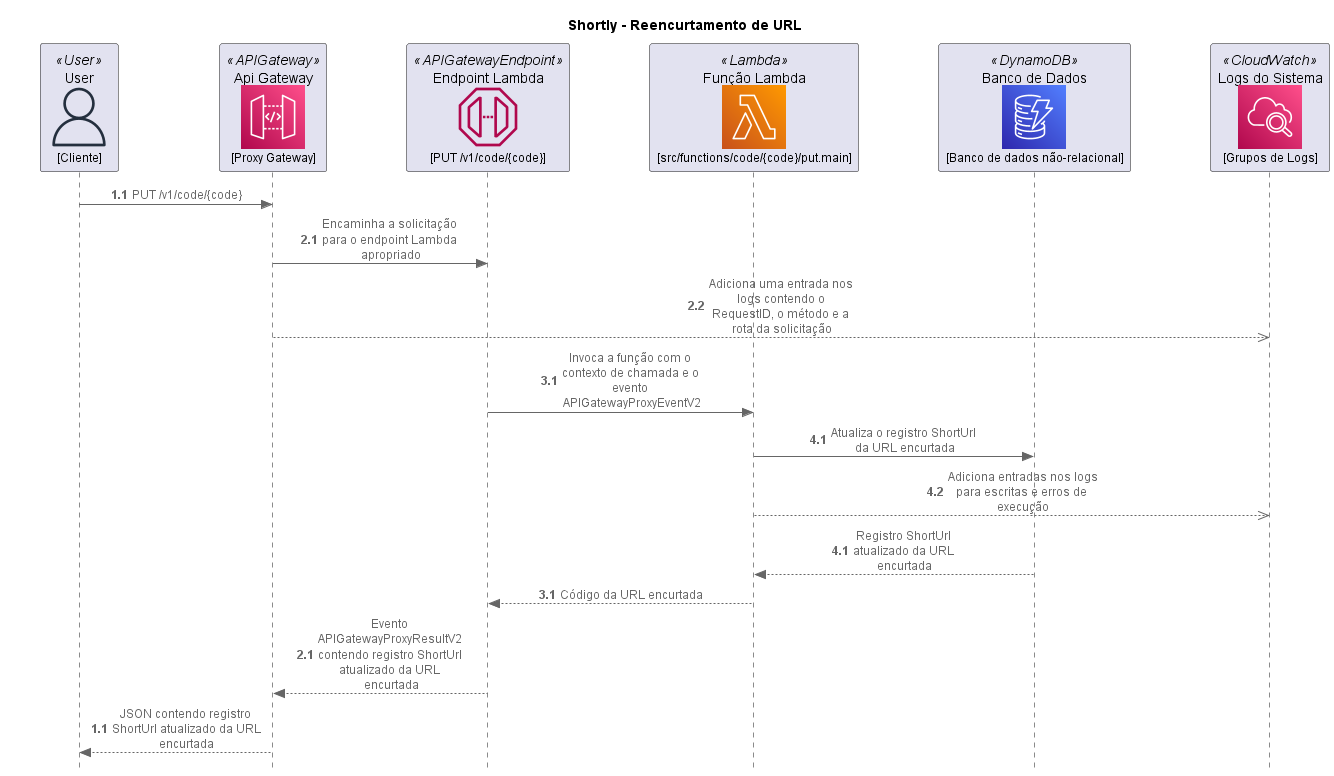

The diagram above was rendered by PlantUML. Its source (embedded in the PNG):
@startuml "AWS Sequence Diagram"

title "Shortly - Reencurtamento de URL"

skinparam participantPadding 35
skinparam style strictuml

!define AWSPUML https://raw.githubusercontent.com/awslabs/aws-icons-for-plantuml/v15.0/dist

!include AWSPUML/AWSCommon.puml
!include AWSPUML/General/User.puml
!include AWSPUML/Compute/Lambda.puml
!include AWSPUML/Database/DynamoDB.puml
!include AWSPUML/ManagementGovernance/CloudWatch.puml
!include AWSPUML/ApplicationIntegration/APIGateway.puml
!include AWSPUML/ApplicationIntegration/APIGatewayEndpoint.puml

'!include AWSPUML/AWSSimplified.puml

UserParticipant(MyUser, "User", "Cliente")
APIGatewayParticipant(MyApiGateway, "Api Gateway", "Proxy Gateway")
APIGatewayEndpointParticipant(MyApiGatewayEndpoint, "Endpoint Lambda", "PUT /v1/code/{code}")
LambdaParticipant(MyLambda, "Função Lambda", "src/functions/code/{code}/put.main")
DynamoDBParticipant(MyDynamoDB, "Banco de Dados", "Banco de dados não-relacional")
CloudWatchParticipant(MyCloudWatch, "Logs do Sistema", "Grupos de Logs")

autonumber 1.1
MyUser -> MyApiGateway : PUT /v1/code/{code}
autonumber 2.1
MyApiGateway -> MyApiGatewayEndpoint : Encaminha a solicitação para o endpoint Lambda apropriado
MyApiGateway -->> MyCloudWatch : Adiciona uma entrada nos logs contendo o RequestID, o método e a rota da solicitação
autonumber 3.1
MyApiGatewayEndpoint -> MyLambda : Invoca a função com o contexto de chamada e o evento APIGatewayProxyEventV2
autonumber 4.1
MyLambda -> MyDynamoDB : Atualiza o registro ShortUrl da URL encurtada
MyLambda -->> MyCloudWatch : Adiciona entradas nos logs para escritas e erros de execução
autonumber 4.1
MyDynamoDB --> MyLambda : Registro ShortUrl atualizado da URL encurtada
autonumber 3.1
MyLambda --> MyApiGatewayEndpoint : Código da URL encurtada
autonumber 2.1
MyApiGatewayEndpoint --> MyApiGateway : Evento APIGatewayProxyResultV2 contendo registro ShortUrl atualizado da URL encurtada
autonumber 1.1
MyApiGateway --> MyUser : JSON contendo registro ShortUrl atualizado da URL encurtada

@enduml